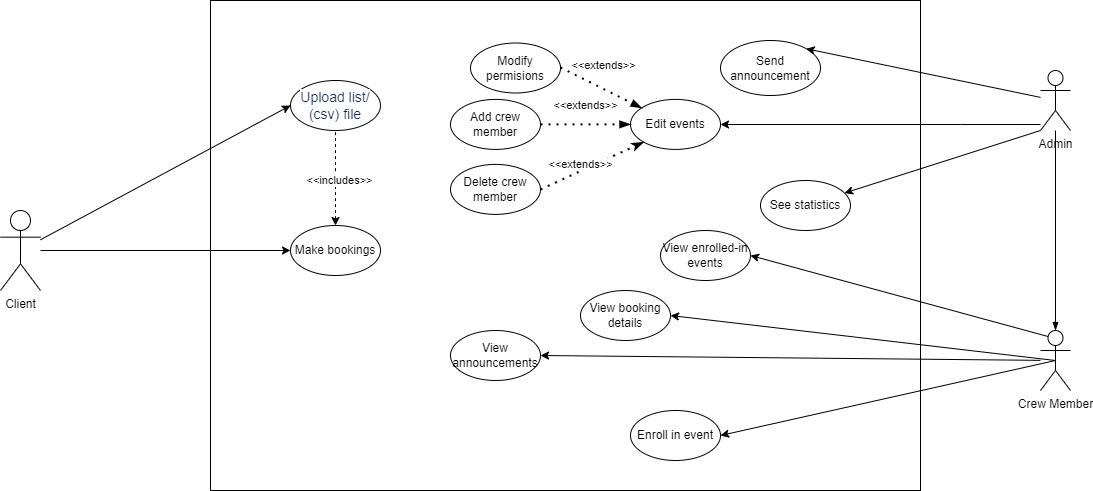

The diagram above was exported from draw.io. Its source (the exported page's mxGraphModel, read from the mxfile embedded in the PNG):
<mxGraphModel dx="1527" dy="547" grid="1" gridSize="10" guides="1" tooltips="1" connect="1" arrows="1" fold="1" page="1" pageScale="1" pageWidth="827" pageHeight="1169" math="0" shadow="0">
  <root>
    <mxCell id="0" />
    <mxCell id="1" parent="0" />
    <mxCell id="fJ2XyPnHxnmQTQSC9juM-1" value="Client" style="shape=umlActor;verticalLabelPosition=bottom;verticalAlign=top;html=1;outlineConnect=0;" parent="1" vertex="1">
      <mxGeometry x="-110" y="270" width="40" height="80" as="geometry" />
    </mxCell>
    <mxCell id="fJ2XyPnHxnmQTQSC9juM-2" value="Admin" style="shape=umlActor;verticalLabelPosition=bottom;verticalAlign=top;html=1;outlineConnect=0;" parent="1" vertex="1">
      <mxGeometry x="930" y="130" width="30" height="60" as="geometry" />
    </mxCell>
    <mxCell id="fJ2XyPnHxnmQTQSC9juM-4" value="" style="rounded=0;whiteSpace=wrap;html=1;" parent="1" vertex="1">
      <mxGeometry x="100" y="60" width="710" height="490" as="geometry" />
    </mxCell>
    <mxCell id="fJ2XyPnHxnmQTQSC9juM-9" style="edgeStyle=orthogonalEdgeStyle;rounded=0;orthogonalLoop=1;jettySize=auto;html=1;entryX=0;entryY=0.5;entryDx=0;entryDy=0;" parent="1" source="fJ2XyPnHxnmQTQSC9juM-1" target="8gQfohTuB0aAjnFhT4j6-1" edge="1">
      <mxGeometry relative="1" as="geometry" />
    </mxCell>
    <mxCell id="fJ2XyPnHxnmQTQSC9juM-16" style="rounded=0;orthogonalLoop=1;jettySize=auto;html=1;exitX=0.5;exitY=0.5;exitDx=0;exitDy=0;exitPerimeter=0;entryX=1;entryY=0.5;entryDx=0;entryDy=0;" parent="1" source="fJ2XyPnHxnmQTQSC9juM-3" target="fJ2XyPnHxnmQTQSC9juM-15" edge="1">
      <mxGeometry relative="1" as="geometry" />
    </mxCell>
    <mxCell id="fJ2XyPnHxnmQTQSC9juM-3" value="Crew Member" style="shape=umlActor;verticalLabelPosition=bottom;verticalAlign=top;html=1;outlineConnect=0;" parent="1" vertex="1">
      <mxGeometry x="930" y="390" width="30" height="60" as="geometry" />
    </mxCell>
    <mxCell id="fJ2XyPnHxnmQTQSC9juM-6" value="V&lt;span style=&quot;background-color: initial;&quot;&gt;iew enrolled-in&lt;/span&gt;&lt;div&gt;&lt;span style=&quot;background-color: initial;&quot;&gt;events&lt;/span&gt;&lt;/div&gt;" style="ellipse;whiteSpace=wrap;html=1;" parent="1" vertex="1">
      <mxGeometry x="550" y="290" width="90" height="50" as="geometry" />
    </mxCell>
    <mxCell id="fJ2XyPnHxnmQTQSC9juM-26" style="edgeStyle=orthogonalEdgeStyle;rounded=0;orthogonalLoop=1;jettySize=auto;html=1;exitX=0.5;exitY=0;exitDx=0;exitDy=0;dashed=1;endArrow=none;endFill=0;startArrow=classic;startFill=1;" parent="1" source="8gQfohTuB0aAjnFhT4j6-1" target="8gQfohTuB0aAjnFhT4j6-27" edge="1">
      <mxGeometry relative="1" as="geometry" />
    </mxCell>
    <mxCell id="fJ2XyPnHxnmQTQSC9juM-27" value="&amp;lt;&amp;lt;includes&amp;gt;&amp;gt;" style="edgeLabel;html=1;align=center;verticalAlign=middle;resizable=0;points=[];" parent="fJ2XyPnHxnmQTQSC9juM-26" vertex="1" connectable="0">
      <mxGeometry x="-0.0211" y="-3" relative="1" as="geometry">
        <mxPoint as="offset" />
      </mxGeometry>
    </mxCell>
    <mxCell id="8gQfohTuB0aAjnFhT4j6-1" value="Make bookings" style="ellipse;whiteSpace=wrap;html=1;" parent="1" vertex="1">
      <mxGeometry x="180" y="285" width="90" height="50" as="geometry" />
    </mxCell>
    <mxCell id="8gQfohTuB0aAjnFhT4j6-2" value="Edit events" style="ellipse;whiteSpace=wrap;html=1;" parent="1" vertex="1">
      <mxGeometry x="520" y="158.9" width="90" height="50" as="geometry" />
    </mxCell>
    <mxCell id="fJ2XyPnHxnmQTQSC9juM-8" style="edgeStyle=orthogonalEdgeStyle;rounded=0;orthogonalLoop=1;jettySize=auto;html=1;entryX=0.5;entryY=0;entryDx=0;entryDy=0;entryPerimeter=0;endArrow=blockThin;endFill=1;" parent="1" source="fJ2XyPnHxnmQTQSC9juM-2" target="fJ2XyPnHxnmQTQSC9juM-3" edge="1">
      <mxGeometry relative="1" as="geometry" />
    </mxCell>
    <mxCell id="8gQfohTuB0aAjnFhT4j6-3" style="edgeStyle=orthogonalEdgeStyle;rounded=0;orthogonalLoop=1;jettySize=auto;html=1;exitX=0.5;exitY=1;exitDx=0;exitDy=0;" parent="1" source="fJ2XyPnHxnmQTQSC9juM-6" target="fJ2XyPnHxnmQTQSC9juM-6" edge="1">
      <mxGeometry relative="1" as="geometry" />
    </mxCell>
    <mxCell id="8gQfohTuB0aAjnFhT4j6-9" value="" style="endArrow=classic;html=1;rounded=0;entryX=1;entryY=0.5;entryDx=0;entryDy=0;exitX=0.25;exitY=0.1;exitDx=0;exitDy=0;exitPerimeter=0;" parent="1" source="fJ2XyPnHxnmQTQSC9juM-3" target="fJ2XyPnHxnmQTQSC9juM-6" edge="1">
      <mxGeometry width="50" height="50" relative="1" as="geometry">
        <mxPoint x="853.18" y="390.0031748128914" as="sourcePoint" />
        <mxPoint x="620" y="303.9" as="targetPoint" />
      </mxGeometry>
    </mxCell>
    <mxCell id="8gQfohTuB0aAjnFhT4j6-4" style="edgeStyle=orthogonalEdgeStyle;rounded=0;orthogonalLoop=1;jettySize=auto;html=1;" parent="1" source="fJ2XyPnHxnmQTQSC9juM-2" target="8gQfohTuB0aAjnFhT4j6-2" edge="1">
      <mxGeometry relative="1" as="geometry">
        <Array as="points">
          <mxPoint x="850" y="184" />
          <mxPoint x="850" y="184" />
        </Array>
      </mxGeometry>
    </mxCell>
    <mxCell id="8gQfohTuB0aAjnFhT4j6-10" value="Add crew member" style="ellipse;whiteSpace=wrap;html=1;" parent="1" vertex="1">
      <mxGeometry x="340" y="158.9" width="90" height="50" as="geometry" />
    </mxCell>
    <mxCell id="8gQfohTuB0aAjnFhT4j6-12" value="Delete crew member" style="ellipse;whiteSpace=wrap;html=1;" parent="1" vertex="1">
      <mxGeometry x="340" y="223.9" width="90" height="50" as="geometry" />
    </mxCell>
    <mxCell id="8gQfohTuB0aAjnFhT4j6-13" value="" style="endArrow=classicThin;dashed=1;html=1;dashPattern=1 3;strokeWidth=2;rounded=0;entryX=0;entryY=1;entryDx=0;entryDy=0;exitX=1;exitY=0.5;exitDx=0;exitDy=0;endFill=1;" parent="1" source="8gQfohTuB0aAjnFhT4j6-12" target="8gQfohTuB0aAjnFhT4j6-2" edge="1">
      <mxGeometry width="50" height="50" relative="1" as="geometry">
        <mxPoint x="390" y="430" as="sourcePoint" />
        <mxPoint x="440" y="380" as="targetPoint" />
      </mxGeometry>
    </mxCell>
    <mxCell id="fJ2XyPnHxnmQTQSC9juM-14" value="&amp;lt;&amp;lt;extends&amp;gt;&amp;gt;" style="edgeLabel;html=1;align=center;verticalAlign=middle;resizable=0;points=[];" parent="8gQfohTuB0aAjnFhT4j6-13" vertex="1" connectable="0">
      <mxGeometry x="-0.2571" y="-4" relative="1" as="geometry">
        <mxPoint y="-12" as="offset" />
      </mxGeometry>
    </mxCell>
    <mxCell id="8gQfohTuB0aAjnFhT4j6-14" value="" style="endArrow=blockThin;dashed=1;html=1;dashPattern=1 3;strokeWidth=2;rounded=0;entryX=0;entryY=0.5;entryDx=0;entryDy=0;endFill=1;" parent="1" source="8gQfohTuB0aAjnFhT4j6-10" target="8gQfohTuB0aAjnFhT4j6-2" edge="1">
      <mxGeometry width="50" height="50" relative="1" as="geometry">
        <mxPoint x="460" y="270" as="sourcePoint" />
        <mxPoint x="553" y="238" as="targetPoint" />
        <Array as="points" />
      </mxGeometry>
    </mxCell>
    <mxCell id="fJ2XyPnHxnmQTQSC9juM-13" value="&amp;lt;&amp;lt;extends&amp;gt;&amp;gt;" style="edgeLabel;html=1;align=center;verticalAlign=middle;resizable=0;points=[];" parent="8gQfohTuB0aAjnFhT4j6-14" vertex="1" connectable="0">
      <mxGeometry x="-0.2159" y="2" relative="1" as="geometry">
        <mxPoint x="9" y="-17" as="offset" />
      </mxGeometry>
    </mxCell>
    <mxCell id="fJ2XyPnHxnmQTQSC9juM-15" value="Enroll in event" style="ellipse;whiteSpace=wrap;html=1;" parent="1" vertex="1">
      <mxGeometry x="520" y="470" width="90" height="50" as="geometry" />
    </mxCell>
    <mxCell id="8gQfohTuB0aAjnFhT4j6-16" value="Send announcement" style="ellipse;whiteSpace=wrap;html=1;" parent="1" vertex="1">
      <mxGeometry x="610" y="100" width="100" height="55" as="geometry" />
    </mxCell>
    <mxCell id="8gQfohTuB0aAjnFhT4j6-17" value="" style="endArrow=classic;html=1;rounded=0;entryX=1;entryY=0;entryDx=0;entryDy=0;" parent="1" source="fJ2XyPnHxnmQTQSC9juM-2" target="8gQfohTuB0aAjnFhT4j6-16" edge="1">
      <mxGeometry width="50" height="50" relative="1" as="geometry">
        <mxPoint x="390" y="430" as="sourcePoint" />
        <mxPoint x="440" y="380" as="targetPoint" />
      </mxGeometry>
    </mxCell>
    <mxCell id="fJ2XyPnHxnmQTQSC9juM-17" value="View booking details" style="ellipse;whiteSpace=wrap;html=1;" parent="1" vertex="1">
      <mxGeometry x="470" y="350" width="90" height="50" as="geometry" />
    </mxCell>
    <mxCell id="8gQfohTuB0aAjnFhT4j6-19" value="" style="endArrow=classic;html=1;rounded=0;exitX=0.5;exitY=0.5;exitDx=0;exitDy=0;exitPerimeter=0;entryX=1;entryY=0.5;entryDx=0;entryDy=0;" parent="1" source="fJ2XyPnHxnmQTQSC9juM-3" target="fJ2XyPnHxnmQTQSC9juM-17" edge="1">
      <mxGeometry width="50" height="50" relative="1" as="geometry">
        <mxPoint x="390" y="430" as="sourcePoint" />
        <mxPoint x="460" y="380" as="targetPoint" />
      </mxGeometry>
    </mxCell>
    <mxCell id="fJ2XyPnHxnmQTQSC9juM-19" value="View announcements" style="ellipse;whiteSpace=wrap;html=1;" parent="1" vertex="1">
      <mxGeometry x="340" y="390" width="90" height="50" as="geometry" />
    </mxCell>
    <mxCell id="8gQfohTuB0aAjnFhT4j6-22" value="See statistics" style="ellipse;whiteSpace=wrap;html=1;" parent="1" vertex="1">
      <mxGeometry x="650" y="240" width="90" height="50" as="geometry" />
    </mxCell>
    <mxCell id="8gQfohTuB0aAjnFhT4j6-23" value="" style="endArrow=classic;html=1;rounded=0;exitX=0;exitY=1;exitDx=0;exitDy=0;exitPerimeter=0;" parent="1" source="fJ2XyPnHxnmQTQSC9juM-2" target="8gQfohTuB0aAjnFhT4j6-22" edge="1">
      <mxGeometry width="50" height="50" relative="1" as="geometry">
        <mxPoint x="390" y="430" as="sourcePoint" />
        <mxPoint x="440" y="380" as="targetPoint" />
      </mxGeometry>
    </mxCell>
    <mxCell id="fJ2XyPnHxnmQTQSC9juM-21" value="Modify&lt;div&gt;permisions&lt;/div&gt;" style="ellipse;whiteSpace=wrap;html=1;" parent="1" vertex="1">
      <mxGeometry x="360" y="102.5" width="90" height="50" as="geometry" />
    </mxCell>
    <mxCell id="fJ2XyPnHxnmQTQSC9juM-22" value="" style="endArrow=blockThin;dashed=1;html=1;dashPattern=1 3;strokeWidth=2;rounded=0;endFill=1;" parent="1" target="8gQfohTuB0aAjnFhT4j6-2" edge="1">
      <mxGeometry width="50" height="50" relative="1" as="geometry">
        <mxPoint x="450" y="127" as="sourcePoint" />
        <mxPoint x="540" y="127" as="targetPoint" />
        <Array as="points" />
      </mxGeometry>
    </mxCell>
    <mxCell id="fJ2XyPnHxnmQTQSC9juM-23" value="&amp;lt;&amp;lt;extends&amp;gt;&amp;gt;" style="edgeLabel;html=1;align=center;verticalAlign=middle;resizable=0;points=[];" parent="fJ2XyPnHxnmQTQSC9juM-22" vertex="1" connectable="0">
      <mxGeometry x="-0.2159" y="2" relative="1" as="geometry">
        <mxPoint x="9" y="-17" as="offset" />
      </mxGeometry>
    </mxCell>
    <mxCell id="8gQfohTuB0aAjnFhT4j6-24" value="" style="endArrow=classic;html=1;rounded=0;entryX=1;entryY=0.5;entryDx=0;entryDy=0;" parent="1" source="fJ2XyPnHxnmQTQSC9juM-3" target="fJ2XyPnHxnmQTQSC9juM-19" edge="1">
      <mxGeometry width="50" height="50" relative="1" as="geometry">
        <mxPoint x="390" y="430" as="sourcePoint" />
        <mxPoint x="440" y="380" as="targetPoint" />
      </mxGeometry>
    </mxCell>
    <mxCell id="8gQfohTuB0aAjnFhT4j6-25" style="edgeStyle=orthogonalEdgeStyle;rounded=0;orthogonalLoop=1;jettySize=auto;html=1;exitX=0.5;exitY=1;exitDx=0;exitDy=0;" parent="1" source="fJ2XyPnHxnmQTQSC9juM-6" target="fJ2XyPnHxnmQTQSC9juM-6" edge="1">
      <mxGeometry relative="1" as="geometry" />
    </mxCell>
    <mxCell id="8gQfohTuB0aAjnFhT4j6-27" value="&lt;span style=&quot;color: rgb(23, 43, 77); font-size: 14px; text-align: start; background-color: rgb(255, 255, 255);&quot;&gt;&lt;font face=&quot;Helvetica&quot;&gt;Upload list/ (csv) file&lt;/font&gt;&lt;/span&gt;" style="ellipse;whiteSpace=wrap;html=1;" parent="1" vertex="1">
      <mxGeometry x="180" y="140" width="90" height="50" as="geometry" />
    </mxCell>
    <mxCell id="8gQfohTuB0aAjnFhT4j6-29" style="edgeStyle=orthogonalEdgeStyle;rounded=0;orthogonalLoop=1;jettySize=auto;html=1;exitX=0.5;exitY=1;exitDx=0;exitDy=0;" parent="1" source="8gQfohTuB0aAjnFhT4j6-1" target="8gQfohTuB0aAjnFhT4j6-1" edge="1">
      <mxGeometry relative="1" as="geometry" />
    </mxCell>
    <mxCell id="8gQfohTuB0aAjnFhT4j6-32" value="" style="endArrow=classic;html=1;rounded=0;entryX=0;entryY=0.5;entryDx=0;entryDy=0;" parent="1" source="fJ2XyPnHxnmQTQSC9juM-1" target="8gQfohTuB0aAjnFhT4j6-27" edge="1">
      <mxGeometry width="50" height="50" relative="1" as="geometry">
        <mxPoint x="390" y="430" as="sourcePoint" />
        <mxPoint x="440" y="380" as="targetPoint" />
      </mxGeometry>
    </mxCell>
  </root>
</mxGraphModel>